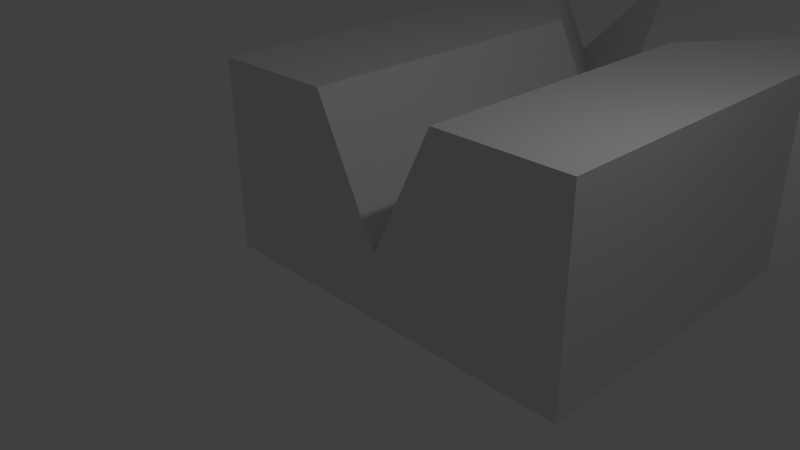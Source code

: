 # Source: Split.blend  (saved by Blender 2.70.0; exported with 4.5.12 LTS)
import bpy
from mathutils import Matrix  # noqa: F401  (used for matrix-valued properties, if any)

bpy.ops.wm.read_factory_settings(use_empty=True)
scene = bpy.context.scene
scene.name = 'Scene'

# ---- collections
col_collection_1 = bpy.data.collections.new('Collection 1'); scene.collection.children.link(col_collection_1)

# ---- materials (node trees are filled in below, after node groups)
mat_material = bpy.data.materials.new('Material')
mat_material.alpha_threshold = 0.0
mat_material.use_transparent_shadow = False
mat_material.roughness = 0.5
mat_material.line_color = (0.0, 0.0, 0.0, 1.0)

# ---- material node trees

# ---- world
world_world = bpy.data.worlds.new('World'); scene.world = world_world
world_world.color = (0.05088, 0.05088, 0.05088)
world_world.use_sun_shadow = False
world_world.sun_shadow_jitter_overblur = 0.0
world_world.cycles.sampling_method = 'MANUAL'
world_world.cycles.sample_map_resolution = 256

# ---- cameras
cam_camera = bpy.data.cameras.new('Camera')
cam_camera.clip_end = 100.0
cam_camera.lens = 35.0
cam_camera.sensor_width = 32.0
cam_camera.sensor_height = 18.0
cam_camera.ortho_scale = 7.314
cam_camera.dof.focus_distance = 0.0
cam_camera.dof.aperture_fstop = 128.0

# ---- lights
light_lamp = bpy.data.lights.new('Lamp', 'POINT')
light_lamp.transmission_factor = 0.0
light_lamp.cutoff_distance = 30.0
light_lamp.energy = 100.0
light_lamp.shadow_buffer_clip_start = 1.001
light_lamp.shadow_soft_size = 0.1
light_lamp.shadow_maximum_resolution = 0.006
light_lamp.use_absolute_resolution = True
light_lamp.cycles.use_multiple_importance_sampling = False

# ---- meshes
me_cube = bpy.data.meshes.new('Cube')
me_cube.from_pydata([(3.0, 5.0, 0.0), (3.0, 0.0, 0.0), (0.0, 1.788e-07, 0.0), (0.0, 5.0, 0.0), (3.0, 5.0, 2.0), (3.0, -5.96e-07, 2.0), (1.0, 3.576e-07, 2.0), (1.0, 5.0, 2.0), (3.0, 5.0, -1.0), (3.0, 0.0, -1.0), (0.0, 1.788e-07, -1.0), (0.0, 5.0, -1.0), (7.0, 10.0, 0.0), (4.0, 10.0, 0.0), (7.0, 10.0, 2.0), (5.0, 10.0, 2.0), (7.0, 10.0, -1.0), (4.0, 10.0, -1.0), (0.0, 9.998, 2.0), (0.0, 9.998, -1.0), (2.0, 9.998, 2.0), (2.0, 9.998, -1.0)], [], [(2, 3, 11, 10), (4, 7, 6, 5), (0, 4, 5, 1), (1, 5, 6, 2), (2, 6, 7, 3), (20, 18, 3), (8, 9, 10, 11), (1, 2, 10, 9), (0, 8, 16, 12), (0, 1, 9, 8), (14, 12, 13, 15), (13, 12, 16, 17), (8, 11, 17, 16), (7, 4, 14, 15), (3, 7, 15, 13), (4, 0, 12, 14), (19, 18, 20, 21), (17, 11, 19, 21), (13, 17, 21, 20), (11, 3, 18, 19), (3, 13, 20)])
me_cube.materials.append(mat_material)
me_cube.use_remesh_preserve_volume = False
me_cube.use_remesh_preserve_attributes = False
me_cube.use_mirror_vertex_groups = False
me_cube.update()

# ---- objects
ob_cube = bpy.data.objects.new('Cube', me_cube)
ob_lamp = bpy.data.objects.new('Lamp', light_lamp)
ob_camera = bpy.data.objects.new('Camera', cam_camera)

# ---- transforms, parenting, visibility, modifiers, constraints
ob_cube.location = (0.0, 0.0, 0.0)
ob_cube.lock_rotations_4d = False
ob_cube.empty_display_type = 'ARROWS'
ob_cube.lineart.crease_threshold = 0.0
_m = ob_cube.modifiers.new('Mirror', 'MIRROR')
_m.use_clip = True
ob_lamp.location = (4.076, 1.005, 5.904)
ob_lamp.rotation_euler = (0.6503, 0.05522, 1.866)
ob_lamp.lock_rotations_4d = False
ob_lamp.empty_display_type = 'ARROWS'
ob_lamp.color = (0.0, 0.0, 0.0, 0.0)
ob_lamp.lineart.crease_threshold = 0.0
ob_camera.location = (7.481, -6.508, 5.344)
ob_camera.rotation_euler = (1.109, 0.01082, 0.8149)
ob_camera.lock_rotations_4d = False
ob_camera.empty_display_type = 'ARROWS'
ob_camera.color = (0.0, 0.0, 0.0, 0.0)
ob_camera.display_type = 'WIRE'
ob_camera.lineart.crease_threshold = 0.0

# ---- collection membership
col_collection_1.objects.link(ob_cube)
col_collection_1.objects.link(ob_lamp)
col_collection_1.objects.link(ob_camera)

# ---- scene / render settings (as saved in the file)
scene.camera = ob_camera
scene.frame_start = 1; scene.frame_end = 250; scene.frame_set(1)
scene.render.engine = 'BLENDER_EEVEE_NEXT'
scene.render.resolution_percentage = 50
scene.render.dither_intensity = 0.0
scene.cycles.use_denoising = False
scene.cycles.samples = 10
scene.cycles.sampling_pattern = 'TABULATED_SOBOL'
scene.cycles.light_sampling_threshold = 0.0
scene.cycles.use_adaptive_sampling = False
scene.cycles.use_light_tree = False
scene.cycles.blur_glossy = 0.0
scene.cycles.volume_bounces = 1
scene.cycles.pixel_filter_type = 'GAUSSIAN'
scene.cycles.sample_clamp_indirect = 0.0
scene.view_settings.view_transform = 'Standard'
bpy.context.view_layer.update()
